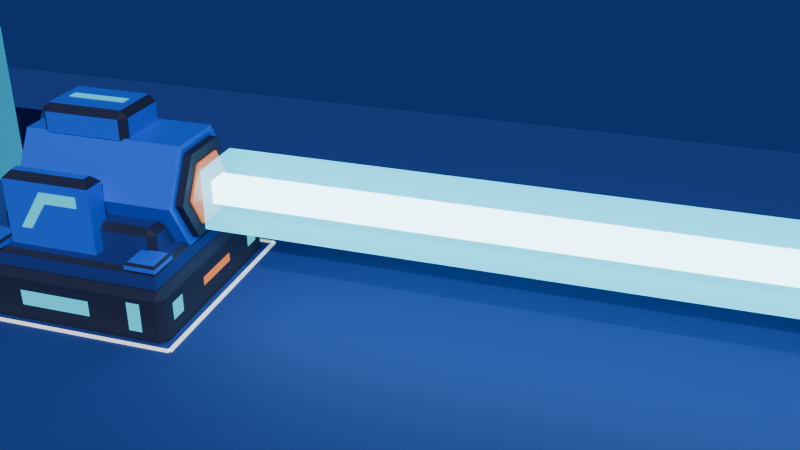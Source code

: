 # Source: energy_source.blend  (saved by Blender 5.2.45; exported with 4.5.12 LTS)
import bpy
from mathutils import Matrix  # noqa: F401  (used for matrix-valued properties, if any)

bpy.ops.wm.read_factory_settings(use_empty=True)
scene = bpy.context.scene
scene.name = 'Scene'

# ---- collections
col_source = bpy.data.collections.new('Source'); scene.collection.children.link(col_source)
col_preview = bpy.data.collections.new('Preview'); scene.collection.children.link(col_preview)

# ---- materials (node trees are filled in below, after node groups)
mat_source_navy = bpy.data.materials.new('Source_Navy')
mat_source_blue = bpy.data.materials.new('Source_Blue')
mat_source_frame = bpy.data.materials.new('Source_Frame')
mat_source_cyan = bpy.data.materials.new('Source_Cyan')
mat_source_orange = bpy.data.materials.new('Source_Orange')
mat_preview_floor = bpy.data.materials.new('Preview_Floor')
mat_preview_cell = bpy.data.materials.new('Preview_Cell')
mat_preview_cubitref = bpy.data.materials.new('Preview_CubitRef')
mat_preview_beamcore = bpy.data.materials.new('Preview_BeamCore')
mat_preview_beamhalo = bpy.data.materials.new('Preview_BeamHalo')
mat_preview_beamhalo.surface_render_method = 'BLENDED'
mat_preview_beamhalo.blend_method = 'BLEND'

# ---- material node trees
mat_source_navy.use_nodes = True; mat_source_navy.node_tree.nodes.clear()
_N = mat_source_navy.node_tree.nodes; _L = mat_source_navy.node_tree.links
n0 = _N.new('ShaderNodeBsdfPrincipled'); n0.name = 'Principled BSDF'; n0.location = (-200, 100)
n0.inputs[0].default_value = (0.003677, 0.008568, 0.03955, 1.0)
n0.inputs[2].default_value = 0.8
n0.inputs[10].default_value = 0.005
n0.inputs[27].default_value = (0.0, 0.0, 0.0, 1.0)
n1 = _N.new('ShaderNodeOutputMaterial'); n1.name = 'Material Output'; n1.location = (200, 100)
_L.new(n0.outputs[0], n1.inputs[0])
n1.is_active_output = True
mat_source_blue.use_nodes = True; mat_source_blue.node_tree.nodes.clear()
_N = mat_source_blue.node_tree.nodes; _L = mat_source_blue.node_tree.links
n0 = _N.new('ShaderNodeBsdfPrincipled'); n0.name = 'Principled BSDF'; n0.location = (-200, 100)
n0.inputs[0].default_value = (0.0185, 0.1248, 0.8308, 1.0)
n0.inputs[1].default_value = 0.1
n0.inputs[10].default_value = 0.005
n0.inputs[27].default_value = (0.0, 0.0, 0.0, 1.0)
n1 = _N.new('ShaderNodeOutputMaterial'); n1.name = 'Material Output'; n1.location = (200, 100)
_L.new(n0.outputs[0], n1.inputs[0])
n1.is_active_output = True
mat_source_frame.use_nodes = True; mat_source_frame.node_tree.nodes.clear()
_N = mat_source_frame.node_tree.nodes; _L = mat_source_frame.node_tree.links
n0 = _N.new('ShaderNodeBsdfPrincipled'); n0.name = 'Principled BSDF'; n0.location = (-200, 100)
n0.inputs[0].default_value = (0.008023, 0.02956, 0.1946, 1.0)
n0.inputs[2].default_value = 0.7
n0.inputs[10].default_value = 0.005
n0.inputs[27].default_value = (0.0, 0.0, 0.0, 1.0)
n1 = _N.new('ShaderNodeOutputMaterial'); n1.name = 'Material Output'; n1.location = (200, 100)
_L.new(n0.outputs[0], n1.inputs[0])
n1.is_active_output = True
mat_source_cyan.use_nodes = True; mat_source_cyan.node_tree.nodes.clear()
_N = mat_source_cyan.node_tree.nodes; _L = mat_source_cyan.node_tree.links
n0 = _N.new('ShaderNodeBsdfPrincipled'); n0.name = 'Principled BSDF'; n0.location = (-200, 100)
n0.inputs[0].default_value = (0.003677, 0.008568, 0.03955, 1.0)
n0.inputs[10].default_value = 0.005
n0.inputs[27].default_value = (0.02624, 0.7605, 1.0, 1.0)
n0.inputs[28].default_value = 1.0
n1 = _N.new('ShaderNodeOutputMaterial'); n1.name = 'Material Output'; n1.location = (200, 100)
_L.new(n0.outputs[0], n1.inputs[0])
n1.is_active_output = True
mat_source_orange.use_nodes = True; mat_source_orange.node_tree.nodes.clear()
_N = mat_source_orange.node_tree.nodes; _L = mat_source_orange.node_tree.links
n0 = _N.new('ShaderNodeBsdfPrincipled'); n0.name = 'Principled BSDF'; n0.location = (-200, 100)
n0.inputs[0].default_value = (0.003677, 0.008568, 0.03955, 1.0)
n0.inputs[10].default_value = 0.005
n0.inputs[27].default_value = (1.0, 0.2542, 0.0137, 1.0)
n0.inputs[28].default_value = 1.0
n1 = _N.new('ShaderNodeOutputMaterial'); n1.name = 'Material Output'; n1.location = (200, 100)
_L.new(n0.outputs[0], n1.inputs[0])
n1.is_active_output = True
mat_preview_floor.use_nodes = True; mat_preview_floor.node_tree.nodes.clear()
_N = mat_preview_floor.node_tree.nodes; _L = mat_preview_floor.node_tree.links
n0 = _N.new('ShaderNodeBsdfPrincipled'); n0.name = 'Principled BSDF'; n0.location = (-200, 100)
n0.inputs[0].default_value = (0.01096, 0.04231, 0.2346, 1.0)
n0.inputs[2].default_value = 0.8
n0.inputs[10].default_value = 0.005
n0.inputs[27].default_value = (0.0, 0.0, 0.0, 1.0)
n1 = _N.new('ShaderNodeOutputMaterial'); n1.name = 'Material Output'; n1.location = (200, 100)
_L.new(n0.outputs[0], n1.inputs[0])
n1.is_active_output = True
mat_preview_cell.use_nodes = True; mat_preview_cell.node_tree.nodes.clear()
_N = mat_preview_cell.node_tree.nodes; _L = mat_preview_cell.node_tree.links
n0 = _N.new('ShaderNodeBsdfPrincipled'); n0.name = 'Principled BSDF'; n0.location = (-200, 100)
n0.inputs[0].default_value = (1.0, 1.0, 1.0, 1.0)
n0.inputs[10].default_value = 0.005
n0.inputs[28].default_value = 0.6
n1 = _N.new('ShaderNodeOutputMaterial'); n1.name = 'Material Output'; n1.location = (200, 100)
_L.new(n0.outputs[0], n1.inputs[0])
n1.is_active_output = True
mat_preview_cubitref.use_nodes = True; mat_preview_cubitref.node_tree.nodes.clear()
_N = mat_preview_cubitref.node_tree.nodes; _L = mat_preview_cubitref.node_tree.links
n0 = _N.new('ShaderNodeBsdfPrincipled'); n0.name = 'Principled BSDF'; n0.location = (-200, 100)
n0.inputs[0].default_value = (0.02624, 0.7605, 1.0, 1.0)
n0.inputs[2].default_value = 0.6
n0.inputs[10].default_value = 0.005
n0.inputs[27].default_value = (0.0, 0.0, 0.0, 1.0)
n1 = _N.new('ShaderNodeOutputMaterial'); n1.name = 'Material Output'; n1.location = (200, 100)
_L.new(n0.outputs[0], n1.inputs[0])
n1.is_active_output = True
mat_preview_beamcore.use_nodes = True; mat_preview_beamcore.node_tree.nodes.clear()
_N = mat_preview_beamcore.node_tree.nodes; _L = mat_preview_beamcore.node_tree.links
n0 = _N.new('ShaderNodeBsdfPrincipled'); n0.name = 'Principled BSDF'; n0.location = (-200, 100)
n0.inputs[0].default_value = (0.807, 0.9647, 1.0, 1.0)
n0.inputs[10].default_value = 0.005
n0.inputs[27].default_value = (0.6724, 0.9647, 1.0, 1.0)
n0.inputs[28].default_value = 6.0
n1 = _N.new('ShaderNodeOutputMaterial'); n1.name = 'Material Output'; n1.location = (200, 100)
_L.new(n0.outputs[0], n1.inputs[0])
n1.is_active_output = True
mat_preview_beamhalo.use_nodes = True; mat_preview_beamhalo.node_tree.nodes.clear()
_N = mat_preview_beamhalo.node_tree.nodes; _L = mat_preview_beamhalo.node_tree.links
n0 = _N.new('ShaderNodeBsdfPrincipled'); n0.name = 'Principled BSDF'; n0.location = (-200, 100)
n0.inputs[0].default_value = (0.02624, 0.7605, 1.0, 1.0)
n0.inputs[4].default_value = 0.25
n0.inputs[10].default_value = 0.005
n0.inputs[27].default_value = (0.02624, 0.7605, 1.0, 1.0)
n0.inputs[28].default_value = 3.0
n1 = _N.new('ShaderNodeOutputMaterial'); n1.name = 'Material Output'; n1.location = (200, 100)
_L.new(n0.outputs[0], n1.inputs[0])
n1.is_active_output = True

# ---- world
world_sourceworld = bpy.data.worlds.new('SourceWorld'); scene.world = world_sourceworld
world_sourceworld.use_nodes = True; world_sourceworld.node_tree.nodes.clear()
_N = world_sourceworld.node_tree.nodes; _L = world_sourceworld.node_tree.links
n0 = _N.new('ShaderNodeBackground'); n0.name = 'Background'; n0.location = (-200, 100)
n0.inputs[0].default_value = (0.01033, 0.02843, 0.147, 1.0)
n1 = _N.new('ShaderNodeOutputWorld'); n1.name = 'World Output'; n1.location = (200, 100)
_L.new(n0.outputs[0], n1.inputs[0])
n1.is_active_output = True

# ---- cameras
cam_previewcam = bpy.data.cameras.new('PreviewCam')
cam_previewcam.lens = 45.0

# ---- lights
light_previewsun = bpy.data.lights.new('PreviewSun', 'SUN')
light_previewsun.energy = 3.0

# ---- meshes
me_source_body = bpy.data.meshes.new('Source_Body')
me_source_body.from_pydata([(0.42, 0.13, 0.7252), (0.42, 0.42, 0.22), (-0.43, -0.29, 0.3), (0.42, -0.42, 0.22), (-0.43, 0.43, 0.3), (-0.42, 0.42, 0.22), (-0.43, -0.43, 0.3), (-0.42, -0.42, 0.22), (-0.43, -0.46, 0.0), (-0.46, -0.43, 0.0), (-0.43, -0.46, 0.19), (-0.43, -0.43, 0.22), (-0.46, -0.43, 0.19), (-0.46, 0.43, 0.0), (-0.43, 0.46, 0.0), (-0.43, 0.43, 0.22), (-0.43, 0.46, 0.19), (-0.46, 0.43, 0.19), (0.46, -0.43, 0.0), (0.43, -0.46, 0.0), (0.43, -0.43, 0.22), (0.43, -0.46, 0.19), (0.46, -0.43, 0.19), (0.43, 0.46, 0.0), (0.46, 0.43, 0.0), (0.43, 0.43, 0.22), (0.46, 0.43, 0.19), (0.43, 0.46, 0.19), (0.4, 0.4, 0.3), (0.42, 0.42, 0.28), (0.4, -0.4, 0.3), (0.42, -0.42, 0.28), (-0.4, 0.4, 0.3), (-0.42, 0.42, 0.28), (-0.4, -0.4, 0.3), (-0.42, -0.42, 0.28), (-0.29, -0.43, 0.3), (0.29, -0.29, 0.3), (-0.29, -0.29, 0.3), (-0.43, 0.29, 0.3), (-0.42, -0.3, 0.33), (-0.43, -0.29, 0.32), (-0.42, -0.42, 0.33), (-0.43, -0.43, 0.32), (-0.3, -0.42, 0.33), (-0.29, -0.43, 0.32), (-0.3, -0.3, 0.33), (-0.29, -0.29, 0.32), (-0.29, 0.29, 0.3), (0.29, 0.43, 0.3), (-0.29, 0.43, 0.3), (0.29, -0.43, 0.3), (-0.42, 0.42, 0.33), (-0.43, 0.43, 0.32), (-0.42, 0.3, 0.33), (-0.43, 0.29, 0.32), (-0.3, 0.3, 0.33), (-0.29, 0.29, 0.32), (-0.3, 0.42, 0.33), (-0.29, 0.43, 0.32), (0.43, -0.43, 0.3), (0.42, 0.26, 0.5), (0.43, -0.29, 0.3), (0.29, 0.29, 0.3), (0.3, -0.3, 0.33), (0.29, -0.29, 0.32), (0.3, -0.42, 0.33), (0.29, -0.43, 0.32), (0.42, -0.42, 0.33), (0.43, -0.43, 0.32), (0.42, -0.3, 0.33), (0.43, -0.29, 0.32), (0.43, 0.29, 0.3), (-0.3, 0.13, 0.2748), (0.43, 0.43, 0.3), (-0.3, -0.13, 0.2748), (0.3, 0.42, 0.33), (0.29, 0.43, 0.32), (0.3, 0.3, 0.33), (0.29, 0.29, 0.32), (0.42, 0.3, 0.33), (0.43, 0.29, 0.32), (0.42, 0.42, 0.33), (0.43, 0.43, 0.32), (-0.3, -0.26, 0.5), (-0.3, -0.13, 0.7252), (-0.3, 0.13, 0.7252), (-0.3, 0.26, 0.5), (-0.33, 0.28, 0.42), (-0.33, 0.31, 0.39), (-0.36, 0.28, 0.39), (-0.36, 0.28, 0.3), (-0.33, 0.31, 0.3), (-0.33, -0.31, 0.39), (-0.33, -0.28, 0.42), (-0.36, -0.28, 0.39), (-0.33, -0.31, 0.3), (-0.36, -0.28, 0.3), (0.36, -0.28, 0.3), (0.33, -0.31, 0.3), (0.33, -0.28, 0.42), (0.33, -0.31, 0.39), (0.36, -0.28, 0.39), (0.33, 0.31, 0.3), (0.36, 0.28, 0.3), (0.33, 0.28, 0.42), (0.36, 0.28, 0.39), (0.33, 0.31, 0.39), (0.42, -0.13, 0.7252), (0.42, -0.26, 0.5), (0.42, -0.13, 0.2748), (0.42, 0.13, 0.2748), (-0.28, -0.36, 0.3), (0.455, 0.1075, 0.6862), (-0.28, -0.26, 0.3), (-0.28, 0.36, 0.3), (0.12, -0.36, 0.3), (0.455, 0.215, 0.5), (0.12, -0.26, 0.3), (-0.28, 0.26, 0.3), (-0.25, -0.33, 0.62), (-0.28, -0.36, 0.59), (-0.25, -0.29, 0.62), (-0.28, -0.26, 0.59), (0.09, -0.33, 0.62), (0.12, -0.36, 0.59), (0.09, -0.29, 0.62), (0.12, -0.26, 0.59), (0.12, 0.26, 0.3), (0.41, 0.1075, 0.3138), (0.12, 0.36, 0.3), (0.41, -0.1075, 0.3138), (-0.25, 0.33, 0.62), (-0.28, 0.36, 0.59), (-0.25, 0.29, 0.62), (-0.28, 0.26, 0.59), (0.09, 0.29, 0.62), (0.12, 0.26, 0.59), (0.09, 0.33, 0.62), (0.12, 0.36, 0.59), (0.41, -0.215, 0.5), (0.41, -0.1075, 0.6862), (0.41, 0.1075, 0.6862), (0.41, 0.215, 0.5), (-0.19, 0.11, 0.84), (-0.19, 0.14, 0.81), (-0.22, 0.11, 0.81), (-0.22, 0.11, 0.72), (-0.19, 0.14, 0.72), (-0.19, -0.14, 0.81), (-0.19, -0.11, 0.84), (-0.22, -0.11, 0.81), (-0.19, -0.14, 0.72), (-0.22, -0.11, 0.72), (0.18, -0.11, 0.72), (0.15, -0.14, 0.72), (0.15, -0.11, 0.84), (0.15, -0.14, 0.81), (0.18, -0.11, 0.81), (0.15, 0.14, 0.72), (0.18, 0.11, 0.72), (0.15, 0.11, 0.84), (0.18, 0.11, 0.81), (0.15, 0.14, 0.81), (0.455, -0.1075, 0.6862), (0.455, -0.215, 0.5), (0.455, -0.1075, 0.3138), (0.455, 0.1075, 0.3138)], [], [(2, 38, 36, 6), (4, 50, 48, 39), (75, 73, 111, 110), (85, 84, 109, 108), (87, 86, 0, 61), (5, 1, 3, 7), (10, 11, 12), (15, 16, 17), (20, 21, 22), (25, 26, 27), (8, 10, 12, 9), (11, 15, 17, 12), (16, 14, 13, 17), (15, 25, 27, 16), (26, 24, 23, 27), (25, 20, 22, 26), (21, 19, 18, 22), (20, 11, 10, 21), (13, 14, 23, 24, 18, 19, 8, 9), (9, 12, 17, 13), (19, 21, 10, 8), (25, 15, 11, 20), (14, 16, 27, 23), (24, 26, 22, 18), (30, 34, 35, 31), (28, 30, 31, 29), (32, 28, 29, 33), (34, 32, 33, 35), (28, 32, 34, 30), (5, 33, 29, 1), (1, 29, 31, 3), (3, 31, 35, 7), (7, 35, 33, 5), (37, 62, 60, 51), (40, 46, 47, 41), (42, 40, 41, 43), (46, 44, 45, 47), (44, 42, 43, 45), (46, 40, 42, 44), (6, 43, 41, 2), (2, 41, 47, 38), (36, 45, 43, 6), (38, 47, 45, 36), (49, 74, 72, 63), (52, 58, 59, 53), (54, 52, 53, 55), (58, 56, 57, 59), (56, 54, 55, 57), (58, 52, 54, 56), (39, 55, 53, 4), (4, 53, 59, 50), (48, 57, 55, 39), (50, 59, 57, 48), (84, 75, 110, 109), (64, 70, 71, 65), (66, 64, 65, 67), (70, 68, 69, 71), (68, 66, 67, 69), (70, 64, 66, 68), (51, 67, 65, 37), (37, 65, 71, 62), (60, 69, 67, 51), (62, 71, 69, 60), (86, 85, 108, 0), (76, 82, 83, 77), (78, 76, 77, 79), (82, 80, 81, 83), (80, 78, 79, 81), (82, 76, 78, 80), (63, 79, 77, 49), (49, 77, 83, 74), (72, 81, 79, 63), (74, 83, 81, 72), (73, 87, 61, 111), (88, 89, 90), (93, 94, 95), (100, 101, 102), (105, 106, 107), (88, 105, 107, 89), (106, 104, 103, 107), (94, 88, 90, 95), (96, 93, 95, 97), (89, 92, 91, 90), (105, 100, 102, 106), (101, 99, 98, 102), (100, 94, 93, 101), (105, 88, 94, 100), (97, 95, 90, 91), (92, 89, 107, 103), (91, 92, 103, 104, 98, 99, 96, 97), (99, 101, 93, 96), (104, 106, 102, 98), (87, 73, 75, 84, 85, 86), (111, 61, 0, 108, 109, 110), (140, 131, 166, 165), (142, 141, 164, 113), (115, 130, 128, 119), (131, 129, 167, 166), (114, 118, 116, 112), (141, 140, 165, 164), (120, 122, 123, 121), (122, 126, 127, 123), (126, 124, 125, 127), (124, 120, 121, 125), (116, 125, 121, 112), (112, 121, 123, 114), (126, 122, 120, 124), (114, 123, 127, 118), (118, 127, 125, 116), (143, 142, 113, 117), (134, 132, 133, 135), (132, 138, 139, 133), (138, 136, 137, 139), (136, 134, 135, 137), (138, 132, 134, 136), (119, 135, 133, 115), (115, 133, 139, 130), (128, 137, 135, 119), (130, 139, 137, 128), (129, 143, 117, 167), (144, 145, 146), (149, 150, 151), (156, 157, 158), (161, 162, 163), (162, 160, 159, 163), (144, 161, 163, 145), (150, 144, 146, 151), (152, 149, 151, 153), (145, 148, 147, 146), (161, 156, 158, 162), (157, 155, 154, 158), (156, 150, 149, 157), (161, 144, 150, 156), (153, 151, 146, 147), (148, 145, 163, 159), (147, 148, 159, 160, 154, 155, 152, 153), (155, 157, 149, 152), (160, 162, 158, 154), (143, 129, 131, 140, 141, 142), (167, 117, 113, 164, 165, 166)])
me_source_body.polygons.foreach_set('material_index', [1, 1, 1, 1, 1, 2, 0, 0, 0, 0, 0, 0, 0, 0, 0, 0, 0, 0, 0, 0, 0, 0, 0, 0, 0, 0, 0, 0, 2, 2, 2, 2, 2, 1, 0, 0, 0, 0, 1, 1, 1, 1, 1, 1, 0, 0, 0, 0, 1, 1, 1, 1, 1, 1, 0, 0, 0, 0, 1, 1, 1, 1, 1, 1, 0, 0, 0, 0, 1, 1, 1, 1, 1, 1, 0, 0, 0, 0, 0, 0, 0, 0, 0, 0, 0, 0, 2, 2, 2, 2, 2, 2, 1, 1, 0, 0, 1, 0, 1, 0, 0, 0, 0, 0, 1, 1, 1, 1, 1, 0, 0, 0, 0, 0, 1, 1, 1, 1, 1, 0, 0, 0, 0, 0, 0, 0, 0, 0, 0, 0, 0, 0, 1, 1, 1, 1, 1, 1, 0, 0])
me_source_body.materials.append(mat_source_navy)
me_source_body.materials.append(mat_source_blue)
me_source_body.materials.append(mat_source_frame)
me_source_body.update()
me_source_lights = bpy.data.meshes.new('Source_Lights')
me_source_lights.from_pydata([(0.462, -0.3, 0.07), (0.462, -0.38, 0.07), (0.462, -0.38, 0.15), (0.462, -0.3, 0.15), (-0.462, -0.3, 0.07), (-0.462, -0.38, 0.07), (-0.462, -0.38, 0.15), (-0.462, -0.3, 0.15), (0.3, -0.462, 0.04), (0.36, -0.462, 0.04), (0.36, -0.462, 0.17), (0.3, -0.462, 0.17), (0.462, 0.3, 0.07), (0.462, 0.38, 0.07), (0.462, 0.38, 0.15), (0.462, 0.3, 0.15), (-0.462, 0.3, 0.07), (-0.462, 0.38, 0.07), (-0.462, 0.38, 0.15), (-0.462, 0.3, 0.15), (0.3, 0.462, 0.04), (0.36, 0.462, 0.04), (0.36, 0.462, 0.17), (0.3, 0.462, 0.17), (0.462, -0.12, 0.09), (0.462, 0.12, 0.09), (0.462, 0.12, 0.13), (0.462, -0.12, 0.13), (-0.2, -0.462, 0.07), (0.12, -0.462, 0.07), (0.12, -0.462, 0.14), (-0.2, -0.462, 0.14), (-0.12, 0.462, 0.07), (0.14, 0.462, 0.07), (0.18, 0.462, 0.14), (-0.08, 0.462, 0.14), (-0.22, -0.362, 0.38), (-0.17, -0.362, 0.38), (-0.09, -0.362, 0.5), (0.06, -0.362, 0.5), (0.06, -0.362, 0.55), (-0.11, -0.362, 0.55), (-0.22, 0.362, 0.38), (-0.17, 0.362, 0.38), (-0.09, 0.362, 0.5), (0.06, 0.362, 0.5), (0.06, 0.362, 0.55), (-0.11, 0.362, 0.55), (-0.15, -0.025, 0.842), (0.11, -0.025, 0.842), (0.11, 0.025, 0.842), (-0.15, 0.025, 0.842), (-0.302, -0.09, 0.48), (-0.302, 0.09, 0.48), (-0.302, 0.09, 0.52), (-0.302, -0.09, 0.52), (0.43, 0.155, 0.5), (0.43, 0.0775, 0.6342), (0.43, -0.0775, 0.6342), (0.43, -0.155, 0.5), (0.43, -0.0775, 0.3658), (0.43, 0.0775, 0.3658), (0.465, 0.155, 0.5), (0.465, 0.0775, 0.6342), (0.465, -0.0775, 0.6342), (0.465, -0.155, 0.5), (0.465, -0.0775, 0.3658), (0.465, 0.0775, 0.3658)], [], [(0, 3, 2, 1), (4, 5, 6, 7), (8, 9, 10, 11), (12, 13, 14, 15), (16, 19, 18, 17), (20, 23, 22, 21), (24, 25, 26, 27), (28, 29, 30, 31), (32, 35, 34, 33), (36, 37, 38, 39, 40, 41), (42, 47, 46, 45, 44, 43), (48, 49, 50, 51), (52, 55, 54, 53), (56, 57, 63, 62), (57, 58, 64, 63), (58, 59, 65, 64), (59, 60, 66, 65), (60, 61, 67, 66), (61, 56, 62, 67), (56, 61, 60, 59, 58, 57), (67, 62, 63, 64, 65, 66)])
me_source_lights.polygons.foreach_set('material_index', [0, 0, 0, 0, 0, 0, 1, 0, 1, 0, 0, 0, 0, 1, 1, 1, 1, 1, 1, 1, 1])
me_source_lights.materials.append(mat_source_cyan)
me_source_lights.materials.append(mat_source_orange)
me_source_lights.update()
me_preview_floor = bpy.data.meshes.new('Preview_Floor')
me_preview_floor.from_pydata([(-3.0, -2.5, -0.002), (6.5, -2.5, -0.002), (6.5, 2.5, -0.002), (-3.0, 2.5, -0.002)], [], [(0, 1, 2, 3)])
me_preview_floor.materials.append(mat_preview_floor)
me_preview_floor.update()
me_preview_celledge = bpy.data.meshes.new('Preview_CellEdge')
me_preview_celledge.from_pydata([(-0.5, -0.51, 0.0), (-0.5, -0.51, 0.004), (-0.5, -0.49, 0.0), (-0.5, -0.49, 0.004), (0.5, -0.51, 0.0), (0.5, -0.51, 0.004), (0.5, -0.49, 0.0), (0.5, -0.49, 0.004)], [], [(0, 1, 3, 2), (2, 3, 7, 6), (6, 7, 5, 4), (4, 5, 1, 0), (2, 6, 4, 0), (7, 3, 1, 5)])
me_preview_celledge.materials.append(mat_preview_cell)
me_preview_celledge.update()
me_preview_celledge_001 = bpy.data.meshes.new('Preview_CellEdge.001')
me_preview_celledge_001.from_pydata([(-0.5, 0.49, 0.0), (-0.5, 0.49, 0.004), (-0.5, 0.51, 0.0), (-0.5, 0.51, 0.004), (0.5, 0.49, 0.0), (0.5, 0.49, 0.004), (0.5, 0.51, 0.0), (0.5, 0.51, 0.004)], [], [(0, 1, 3, 2), (2, 3, 7, 6), (6, 7, 5, 4), (4, 5, 1, 0), (2, 6, 4, 0), (7, 3, 1, 5)])
me_preview_celledge_001.materials.append(mat_preview_cell)
me_preview_celledge_001.update()
me_preview_celledge_002 = bpy.data.meshes.new('Preview_CellEdge.002')
me_preview_celledge_002.from_pydata([(-0.51, -0.5, 0.0), (-0.51, -0.5, 0.004), (-0.51, 0.5, 0.0), (-0.51, 0.5, 0.004), (-0.49, -0.5, 0.0), (-0.49, -0.5, 0.004), (-0.49, 0.5, 0.0), (-0.49, 0.5, 0.004)], [], [(0, 1, 3, 2), (2, 3, 7, 6), (6, 7, 5, 4), (4, 5, 1, 0), (2, 6, 4, 0), (7, 3, 1, 5)])
me_preview_celledge_002.materials.append(mat_preview_cell)
me_preview_celledge_002.update()
me_preview_celledge_003 = bpy.data.meshes.new('Preview_CellEdge.003')
me_preview_celledge_003.from_pydata([(0.49, -0.5, 0.0), (0.49, -0.5, 0.004), (0.49, 0.5, 0.0), (0.49, 0.5, 0.004), (0.51, -0.5, 0.0), (0.51, -0.5, 0.004), (0.51, 0.5, 0.0), (0.51, 0.5, 0.004)], [], [(0, 1, 3, 2), (2, 3, 7, 6), (6, 7, 5, 4), (4, 5, 1, 0), (2, 6, 4, 0), (7, 3, 1, 5)])
me_preview_celledge_003.materials.append(mat_preview_cell)
me_preview_celledge_003.update()
me_preview_cubitref = bpy.data.meshes.new('Preview_CubitRef')
me_preview_cubitref.from_pydata([(-0.35, -0.35, 0.0), (-0.35, -0.35, 0.8), (-0.35, 0.35, 0.0), (-0.35, 0.35, 0.8), (0.35, -0.35, 0.0), (0.35, -0.35, 0.8), (0.35, 0.35, 0.0), (0.35, 0.35, 0.8)], [], [(0, 1, 3, 2), (2, 3, 7, 6), (6, 7, 5, 4), (4, 5, 1, 0), (2, 6, 4, 0), (7, 3, 1, 5)])
me_preview_cubitref.materials.append(mat_preview_cubitref)
me_preview_cubitref.update()
me_preview_beamcore = bpy.data.meshes.new('Preview_BeamCore')
me_preview_beamcore.from_pydata([(0.5, -0.05, 0.45), (0.5, -0.05, 0.55), (0.5, 0.05, 0.45), (0.5, 0.05, 0.55), (3.5, -0.05, 0.45), (3.5, -0.05, 0.55), (3.5, 0.05, 0.45), (3.5, 0.05, 0.55)], [], [(0, 1, 3, 2), (2, 3, 7, 6), (6, 7, 5, 4), (4, 5, 1, 0), (2, 6, 4, 0), (7, 3, 1, 5)])
me_preview_beamcore.materials.append(mat_preview_beamcore)
me_preview_beamcore.update()
me_preview_beamhalo = bpy.data.meshes.new('Preview_BeamHalo')
me_preview_beamhalo.from_pydata([(0.5, -0.13, 0.37), (0.5, -0.13, 0.63), (0.5, 0.13, 0.37), (0.5, 0.13, 0.63), (3.5, -0.13, 0.37), (3.5, -0.13, 0.63), (3.5, 0.13, 0.37), (3.5, 0.13, 0.63)], [], [(0, 1, 3, 2), (2, 3, 7, 6), (6, 7, 5, 4), (4, 5, 1, 0), (2, 6, 4, 0), (7, 3, 1, 5)])
me_preview_beamhalo.materials.append(mat_preview_beamhalo)
me_preview_beamhalo.update()

# ---- objects
ob_energysource = bpy.data.objects.new('EnergySource', None)
ob_source_body = bpy.data.objects.new('Source_Body', me_source_body)
ob_source_lights = bpy.data.objects.new('Source_Lights', me_source_lights)
ob_preview_floor = bpy.data.objects.new('Preview_Floor', me_preview_floor)
ob_preview_celledge = bpy.data.objects.new('Preview_CellEdge', me_preview_celledge)
ob_preview_celledge_001 = bpy.data.objects.new('Preview_CellEdge.001', me_preview_celledge_001)
ob_preview_celledge_002 = bpy.data.objects.new('Preview_CellEdge.002', me_preview_celledge_002)
ob_preview_celledge_003 = bpy.data.objects.new('Preview_CellEdge.003', me_preview_celledge_003)
ob_preview_cubitref = bpy.data.objects.new('Preview_CubitRef', me_preview_cubitref)
ob_preview_beamcore = bpy.data.objects.new('Preview_BeamCore', me_preview_beamcore)
ob_preview_beamhalo = bpy.data.objects.new('Preview_BeamHalo', me_preview_beamhalo)
ob_previewcam = bpy.data.objects.new('PreviewCam', cam_previewcam)
ob_previewsun = bpy.data.objects.new('PreviewSun', light_previewsun)

# ---- transforms, parenting, visibility, modifiers, constraints
ob_energysource.location = (0.0, 0.0, 0.0)
ob_source_body.parent = ob_energysource
ob_source_body.location = (0.0, 0.0, 0.0)
ob_source_lights.parent = ob_energysource
ob_source_lights.location = (0.0, 0.0, 0.0)
ob_preview_floor.location = (0.0, 0.0, 0.0)
ob_preview_celledge.location = (0.0, 0.0, 0.0)
ob_preview_celledge_001.location = (0.0, 0.0, 0.0)
ob_preview_celledge_002.location = (0.0, 0.0, 0.0)
ob_preview_celledge_003.location = (0.0, 0.0, 0.0)
ob_preview_cubitref.location = (-1.6, 0.6, 0.0)
ob_preview_beamcore.location = (0.0, 0.0, 0.0)
ob_preview_beamhalo.location = (0.0, 0.0, 0.0)
ob_previewcam.location = (2.4, -3.4, 2.2)
ob_previewcam.rotation_euler = (1.115, -2.757e-08, 0.3129)
ob_previewsun.location = (0.0, 0.0, 4.0)
ob_previewsun.rotation_euler = (0.8727, 0.0, 0.5236)

# ---- collection membership
col_source.objects.link(ob_energysource)
col_source.objects.link(ob_source_body)
col_source.objects.link(ob_source_lights)
col_preview.objects.link(ob_preview_floor)
col_preview.objects.link(ob_preview_celledge)
col_preview.objects.link(ob_preview_celledge_001)
col_preview.objects.link(ob_preview_celledge_002)
col_preview.objects.link(ob_preview_celledge_003)
col_preview.objects.link(ob_preview_cubitref)
col_preview.objects.link(ob_preview_beamcore)
col_preview.objects.link(ob_preview_beamhalo)
col_preview.objects.link(ob_previewcam)
col_preview.objects.link(ob_previewsun)

# ---- scene / render settings (as saved in the file)
scene.camera = ob_previewcam
scene.frame_start = 1; scene.frame_end = 250; scene.frame_set(1)
scene.render.engine = 'BLENDER_EEVEE_NEXT'
scene.render.resolution_x = 1600
scene.render.resolution_y = 900
scene.render.bake_bias = 0.0
scene.render.bake_samples = 0
scene.render.compositor_device = 'GPU'
scene.eevee.use_volume_custom_range = False
scene.eevee.fast_gi_thickness_near = 0.1
scene.eevee.fast_gi_thickness_far = 0.0
scene.eevee.ray_tracing_options.screen_trace_thickness = 0.1
bpy.context.view_layer.update()
